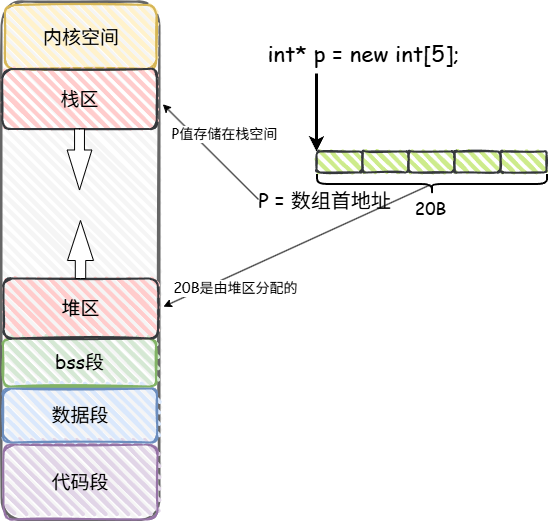

The diagram above was exported from draw.io. Its source (the exported page's mxGraphModel, read from the mxfile embedded in the PNG):
<mxGraphModel dx="1205" dy="713" grid="0" gridSize="10" guides="1" tooltips="1" connect="1" arrows="1" fold="1" page="1" pageScale="1" pageWidth="827" pageHeight="1169" math="0" shadow="0">
  <root>
    <mxCell id="0" />
    <mxCell id="1" parent="0" />
    <mxCell id="nyYZ19vwgthI52WborFY-1" value="" style="rounded=1;whiteSpace=wrap;html=1;strokeWidth=2;fillWeight=4;hachureGap=8;hachureAngle=45;fillColor=#f5f5f5;sketch=1;strokeColor=#666666;fontColor=#333333;" vertex="1" parent="1">
      <mxGeometry x="231" y="47" width="158" height="519" as="geometry" />
    </mxCell>
    <mxCell id="nyYZ19vwgthI52WborFY-2" value="&lt;font face=&quot;Comic Sans MS&quot; style=&quot;font-size: 19px;&quot;&gt;代码段&lt;/font&gt;" style="rounded=1;whiteSpace=wrap;html=1;strokeWidth=2;fillWeight=4;hachureGap=8;hachureAngle=45;fillColor=#e1d5e7;sketch=1;strokeColor=#9673a6;" vertex="1" parent="1">
      <mxGeometry x="233" y="490" width="154" height="75" as="geometry" />
    </mxCell>
    <mxCell id="nyYZ19vwgthI52WborFY-3" value="&lt;span style=&quot;font-family: &amp;quot;Comic Sans MS&amp;quot;;&quot;&gt;&lt;font style=&quot;font-size: 19px;&quot;&gt;数据段&lt;/font&gt;&lt;/span&gt;" style="rounded=1;whiteSpace=wrap;html=1;strokeWidth=2;fillWeight=4;hachureGap=8;hachureAngle=45;fillColor=#dae8fc;sketch=1;strokeColor=#6c8ebf;" vertex="1" parent="1">
      <mxGeometry x="232.5" y="434" width="154" height="54" as="geometry" />
    </mxCell>
    <mxCell id="nyYZ19vwgthI52WborFY-4" value="&lt;font face=&quot;Comic Sans MS&quot; style=&quot;font-size: 19px;&quot;&gt;bss段&lt;/font&gt;" style="rounded=1;whiteSpace=wrap;html=1;strokeWidth=2;fillWeight=4;hachureGap=8;hachureAngle=45;fillColor=#d5e8d4;sketch=1;strokeColor=#82b366;" vertex="1" parent="1">
      <mxGeometry x="232.5" y="384" width="153" height="48" as="geometry" />
    </mxCell>
    <mxCell id="nyYZ19vwgthI52WborFY-5" value="&lt;font style=&quot;font-size: 19px;&quot; face=&quot;Comic Sans MS&quot;&gt;内核空间&lt;/font&gt;" style="rounded=1;whiteSpace=wrap;html=1;strokeWidth=2;fillWeight=4;hachureGap=8;hachureAngle=45;fillColor=#fff2cc;sketch=1;strokeColor=#d6b656;" vertex="1" parent="1">
      <mxGeometry x="234.5" y="50.5" width="151.5" height="64" as="geometry" />
    </mxCell>
    <mxCell id="nyYZ19vwgthI52WborFY-6" value="&lt;font face=&quot;Comic Sans MS&quot; style=&quot;font-size: 19px;&quot;&gt;栈区&lt;/font&gt;" style="rounded=1;whiteSpace=wrap;html=1;strokeWidth=2;fillWeight=4;hachureGap=8;hachureAngle=45;fillColor=#ffcccc;sketch=1;strokeColor=#36393d;" vertex="1" parent="1">
      <mxGeometry x="231.76" y="114.5" width="154.5" height="60" as="geometry" />
    </mxCell>
    <mxCell id="nyYZ19vwgthI52WborFY-7" value="&lt;font face=&quot;Comic Sans MS&quot; style=&quot;font-size: 19px;&quot;&gt;堆区&lt;/font&gt;" style="rounded=1;whiteSpace=wrap;html=1;strokeWidth=2;fillWeight=4;hachureGap=8;hachureAngle=45;fillColor=#ffcccc;sketch=1;strokeColor=#36393d;" vertex="1" parent="1">
      <mxGeometry x="233" y="324" width="154.5" height="60" as="geometry" />
    </mxCell>
    <mxCell id="nyYZ19vwgthI52WborFY-9" value="" style="html=1;shadow=0;dashed=0;align=center;verticalAlign=middle;shape=mxgraph.arrows2.arrow;dy=0.6;dx=40;direction=north;notch=0;" vertex="1" parent="1">
      <mxGeometry x="297" y="266" width="26" height="58" as="geometry" />
    </mxCell>
    <mxCell id="nyYZ19vwgthI52WborFY-10" value="" style="html=1;shadow=0;dashed=0;align=center;verticalAlign=middle;shape=mxgraph.arrows2.arrow;dy=0.6;dx=40;direction=south;notch=0;" vertex="1" parent="1">
      <mxGeometry x="296.63" y="174.5" width="24.75" height="61" as="geometry" />
    </mxCell>
    <mxCell id="nyYZ19vwgthI52WborFY-11" value="&lt;font face=&quot;Comic Sans MS&quot; style=&quot;font-size: 22px;&quot;&gt;int* p = new int[5];&lt;/font&gt;" style="text;html=1;align=center;verticalAlign=middle;resizable=0;points=[];autosize=1;strokeColor=none;fillColor=none;strokeWidth=3;" vertex="1" parent="1">
      <mxGeometry x="488" y="80" width="210" height="38" as="geometry" />
    </mxCell>
    <mxCell id="nyYZ19vwgthI52WborFY-12" value="" style="rounded=1;whiteSpace=wrap;html=1;strokeWidth=2;fillWeight=4;hachureGap=8;hachureAngle=45;fillColor=#cdeb8b;sketch=1;strokeColor=#36393d;" vertex="1" parent="1">
      <mxGeometry x="546" y="197" width="46" height="21" as="geometry" />
    </mxCell>
    <mxCell id="nyYZ19vwgthI52WborFY-13" value="" style="rounded=1;whiteSpace=wrap;html=1;strokeWidth=2;fillWeight=4;hachureGap=8;hachureAngle=45;fillColor=#cdeb8b;sketch=1;strokeColor=#36393d;" vertex="1" parent="1">
      <mxGeometry x="592" y="197" width="46" height="21" as="geometry" />
    </mxCell>
    <mxCell id="nyYZ19vwgthI52WborFY-14" value="" style="rounded=1;whiteSpace=wrap;html=1;strokeWidth=2;fillWeight=4;hachureGap=8;hachureAngle=45;fillColor=#cdeb8b;sketch=1;strokeColor=#36393d;" vertex="1" parent="1">
      <mxGeometry x="638" y="197" width="46" height="21" as="geometry" />
    </mxCell>
    <mxCell id="nyYZ19vwgthI52WborFY-15" value="" style="rounded=1;whiteSpace=wrap;html=1;strokeWidth=2;fillWeight=4;hachureGap=8;hachureAngle=45;fillColor=#cdeb8b;sketch=1;strokeColor=#36393d;" vertex="1" parent="1">
      <mxGeometry x="684" y="197" width="46" height="21" as="geometry" />
    </mxCell>
    <mxCell id="nyYZ19vwgthI52WborFY-16" value="" style="rounded=1;whiteSpace=wrap;html=1;strokeWidth=2;fillWeight=4;hachureGap=8;hachureAngle=45;fillColor=#cdeb8b;sketch=1;strokeColor=#36393d;" vertex="1" parent="1">
      <mxGeometry x="730" y="197" width="46" height="21" as="geometry" />
    </mxCell>
    <mxCell id="nyYZ19vwgthI52WborFY-17" value="" style="endArrow=classic;html=1;rounded=0;strokeWidth=3;entryX=0;entryY=0;entryDx=0;entryDy=0;" edge="1" parent="1" target="nyYZ19vwgthI52WborFY-12">
      <mxGeometry width="50" height="50" relative="1" as="geometry">
        <mxPoint x="546" y="119" as="sourcePoint" />
        <mxPoint x="543" y="157" as="targetPoint" />
      </mxGeometry>
    </mxCell>
    <mxCell id="nyYZ19vwgthI52WborFY-18" value="&lt;span style=&quot;font-family: &amp;quot;Comic Sans MS&amp;quot;; font-size: 20px;&quot;&gt;P =&amp;nbsp;&lt;/span&gt;&lt;font face=&quot;Comic Sans MS&quot; style=&quot;font-size: 20px;&quot;&gt;数组首地址&amp;nbsp;&lt;/font&gt;" style="text;html=1;align=center;verticalAlign=middle;resizable=0;points=[];autosize=1;strokeColor=none;fillColor=none;" vertex="1" parent="1">
      <mxGeometry x="478" y="227" width="157" height="36" as="geometry" />
    </mxCell>
    <mxCell id="nyYZ19vwgthI52WborFY-19" value="" style="shape=curlyBracket;whiteSpace=wrap;html=1;rounded=1;labelPosition=left;verticalLabelPosition=middle;align=right;verticalAlign=middle;rotation=-90;strokeWidth=2;" vertex="1" parent="1">
      <mxGeometry x="651.5" y="114.5" width="20" height="230" as="geometry" />
    </mxCell>
    <mxCell id="nyYZ19vwgthI52WborFY-20" value="&lt;font face=&quot;Comic Sans MS&quot; style=&quot;font-size: 17px;&quot;&gt;20B&lt;/font&gt;" style="text;html=1;align=center;verticalAlign=middle;resizable=0;points=[];autosize=1;strokeColor=none;fillColor=none;" vertex="1" parent="1">
      <mxGeometry x="635" y="238" width="49" height="32" as="geometry" />
    </mxCell>
    <mxCell id="nyYZ19vwgthI52WborFY-21" value="" style="endArrow=classic;html=1;rounded=0;entryX=1.021;entryY=0.198;entryDx=0;entryDy=0;entryPerimeter=0;" edge="1" parent="1" target="nyYZ19vwgthI52WborFY-1">
      <mxGeometry width="50" height="50" relative="1" as="geometry">
        <mxPoint x="488" y="245" as="sourcePoint" />
        <mxPoint x="587" y="319" as="targetPoint" />
      </mxGeometry>
    </mxCell>
    <mxCell id="nyYZ19vwgthI52WborFY-22" value="&lt;font face=&quot;Comic Sans MS&quot; style=&quot;font-size: 14px;&quot;&gt;P值存储在栈空间&lt;/font&gt;" style="edgeLabel;html=1;align=center;verticalAlign=middle;resizable=0;points=[];" vertex="1" connectable="0" parent="nyYZ19vwgthI52WborFY-21">
      <mxGeometry x="0.1127" y="1" relative="1" as="geometry">
        <mxPoint x="19" y="-13" as="offset" />
      </mxGeometry>
    </mxCell>
    <mxCell id="nyYZ19vwgthI52WborFY-23" value="" style="endArrow=classic;html=1;rounded=0;exitX=0.425;exitY=0.486;exitDx=0;exitDy=0;exitPerimeter=0;entryX=1.025;entryY=0.588;entryDx=0;entryDy=0;entryPerimeter=0;" edge="1" parent="1" source="nyYZ19vwgthI52WborFY-19" target="nyYZ19vwgthI52WborFY-1">
      <mxGeometry width="50" height="50" relative="1" as="geometry">
        <mxPoint x="537" y="369" as="sourcePoint" />
        <mxPoint x="587" y="319" as="targetPoint" />
      </mxGeometry>
    </mxCell>
    <mxCell id="nyYZ19vwgthI52WborFY-24" value="&lt;font face=&quot;Comic Sans MS&quot; style=&quot;font-size: 14px;&quot;&gt;20B是由堆区分配的&lt;/font&gt;" style="edgeLabel;html=1;align=center;verticalAlign=middle;resizable=0;points=[];" vertex="1" connectable="0" parent="nyYZ19vwgthI52WborFY-23">
      <mxGeometry x="0.2458" y="2" relative="1" as="geometry">
        <mxPoint x="-29" y="25" as="offset" />
      </mxGeometry>
    </mxCell>
  </root>
</mxGraphModel>